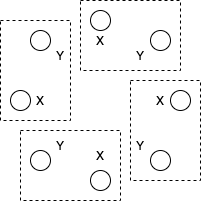

The diagram above was exported from draw.io. Its source (the exported page's mxGraphModel, read from the mxfile embedded in the PNG):
<mxGraphModel dx="939" dy="611" grid="1" gridSize="10" guides="1" tooltips="1" connect="1" arrows="1" fold="1" page="1" pageScale="1" pageWidth="827" pageHeight="1169" math="0" shadow="0">
  <root>
    <mxCell id="0" />
    <mxCell id="1" parent="0" />
    <mxCell id="2" value="" style="ellipse;whiteSpace=wrap;html=1;aspect=fixed;" parent="1" vertex="1">
      <mxGeometry x="370" y="170" width="20" height="20" as="geometry" />
    </mxCell>
    <mxCell id="3" value="" style="ellipse;whiteSpace=wrap;html=1;aspect=fixed;" parent="1" vertex="1">
      <mxGeometry x="370" y="330" width="20" height="20" as="geometry" />
    </mxCell>
    <mxCell id="4" value="" style="ellipse;whiteSpace=wrap;html=1;aspect=fixed;" parent="1" vertex="1">
      <mxGeometry x="450" y="250" width="20" height="20" as="geometry" />
    </mxCell>
    <mxCell id="5" value="" style="ellipse;whiteSpace=wrap;html=1;aspect=fixed;" parent="1" vertex="1">
      <mxGeometry x="290" y="250" width="20" height="20" as="geometry" />
    </mxCell>
    <mxCell id="6" value="" style="ellipse;whiteSpace=wrap;html=1;aspect=fixed;" parent="1" vertex="1">
      <mxGeometry x="310" y="190" width="20" height="20" as="geometry" />
    </mxCell>
    <mxCell id="7" value="" style="ellipse;whiteSpace=wrap;html=1;aspect=fixed;" parent="1" vertex="1">
      <mxGeometry x="430" y="190" width="20" height="20" as="geometry" />
    </mxCell>
    <mxCell id="8" value="" style="ellipse;whiteSpace=wrap;html=1;aspect=fixed;" parent="1" vertex="1">
      <mxGeometry x="430" y="310" width="20" height="20" as="geometry" />
    </mxCell>
    <mxCell id="9" value="" style="ellipse;whiteSpace=wrap;html=1;aspect=fixed;" parent="1" vertex="1">
      <mxGeometry x="310" y="310" width="20" height="20" as="geometry" />
    </mxCell>
    <mxCell id="10" value="X" style="text;html=1;strokeColor=none;fillColor=none;align=center;verticalAlign=middle;whiteSpace=wrap;rounded=0;" parent="1" vertex="1">
      <mxGeometry x="410" y="245" width="60" height="30" as="geometry" />
    </mxCell>
    <mxCell id="11" value="X" style="text;html=1;strokeColor=none;fillColor=none;align=center;verticalAlign=middle;whiteSpace=wrap;rounded=0;" parent="1" vertex="1">
      <mxGeometry x="350" y="185" width="60" height="30" as="geometry" />
    </mxCell>
    <mxCell id="12" value="Y" style="text;html=1;strokeColor=none;fillColor=none;align=center;verticalAlign=middle;whiteSpace=wrap;rounded=0;" parent="1" vertex="1">
      <mxGeometry x="390" y="290" width="60" height="30" as="geometry" />
    </mxCell>
    <mxCell id="13" value="Y" style="text;html=1;strokeColor=none;fillColor=none;align=center;verticalAlign=middle;whiteSpace=wrap;rounded=0;" parent="1" vertex="1">
      <mxGeometry x="390" y="200" width="60" height="30" as="geometry" />
    </mxCell>
    <mxCell id="19" value="X" style="text;html=1;strokeColor=none;fillColor=none;align=center;verticalAlign=middle;whiteSpace=wrap;rounded=0;" vertex="1" parent="1">
      <mxGeometry x="350" y="300" width="60" height="30" as="geometry" />
    </mxCell>
    <mxCell id="20" value="Y" style="text;html=1;strokeColor=none;fillColor=none;align=center;verticalAlign=middle;whiteSpace=wrap;rounded=0;" vertex="1" parent="1">
      <mxGeometry x="310" y="290" width="60" height="30" as="geometry" />
    </mxCell>
    <mxCell id="21" value="X" style="text;html=1;strokeColor=none;fillColor=none;align=center;verticalAlign=middle;whiteSpace=wrap;rounded=0;" vertex="1" parent="1">
      <mxGeometry x="290" y="245" width="60" height="30" as="geometry" />
    </mxCell>
    <mxCell id="22" value="Y" style="text;html=1;strokeColor=none;fillColor=none;align=center;verticalAlign=middle;whiteSpace=wrap;rounded=0;" vertex="1" parent="1">
      <mxGeometry x="310" y="200" width="60" height="30" as="geometry" />
    </mxCell>
    <mxCell id="24" value="" style="rounded=0;whiteSpace=wrap;html=1;fillColor=none;dashed=1;" vertex="1" parent="1">
      <mxGeometry x="360" y="160" width="100" height="70" as="geometry" />
    </mxCell>
    <mxCell id="25" value="" style="rounded=0;whiteSpace=wrap;html=1;fillColor=none;dashed=1;" vertex="1" parent="1">
      <mxGeometry x="410" y="240" width="70" height="100" as="geometry" />
    </mxCell>
    <mxCell id="26" value="" style="rounded=0;whiteSpace=wrap;html=1;fillColor=none;dashed=1;" vertex="1" parent="1">
      <mxGeometry x="300" y="290" width="100" height="70" as="geometry" />
    </mxCell>
    <mxCell id="27" value="" style="rounded=0;whiteSpace=wrap;html=1;fillColor=none;dashed=1;" vertex="1" parent="1">
      <mxGeometry x="280" y="180" width="70" height="100" as="geometry" />
    </mxCell>
  </root>
</mxGraphModel>